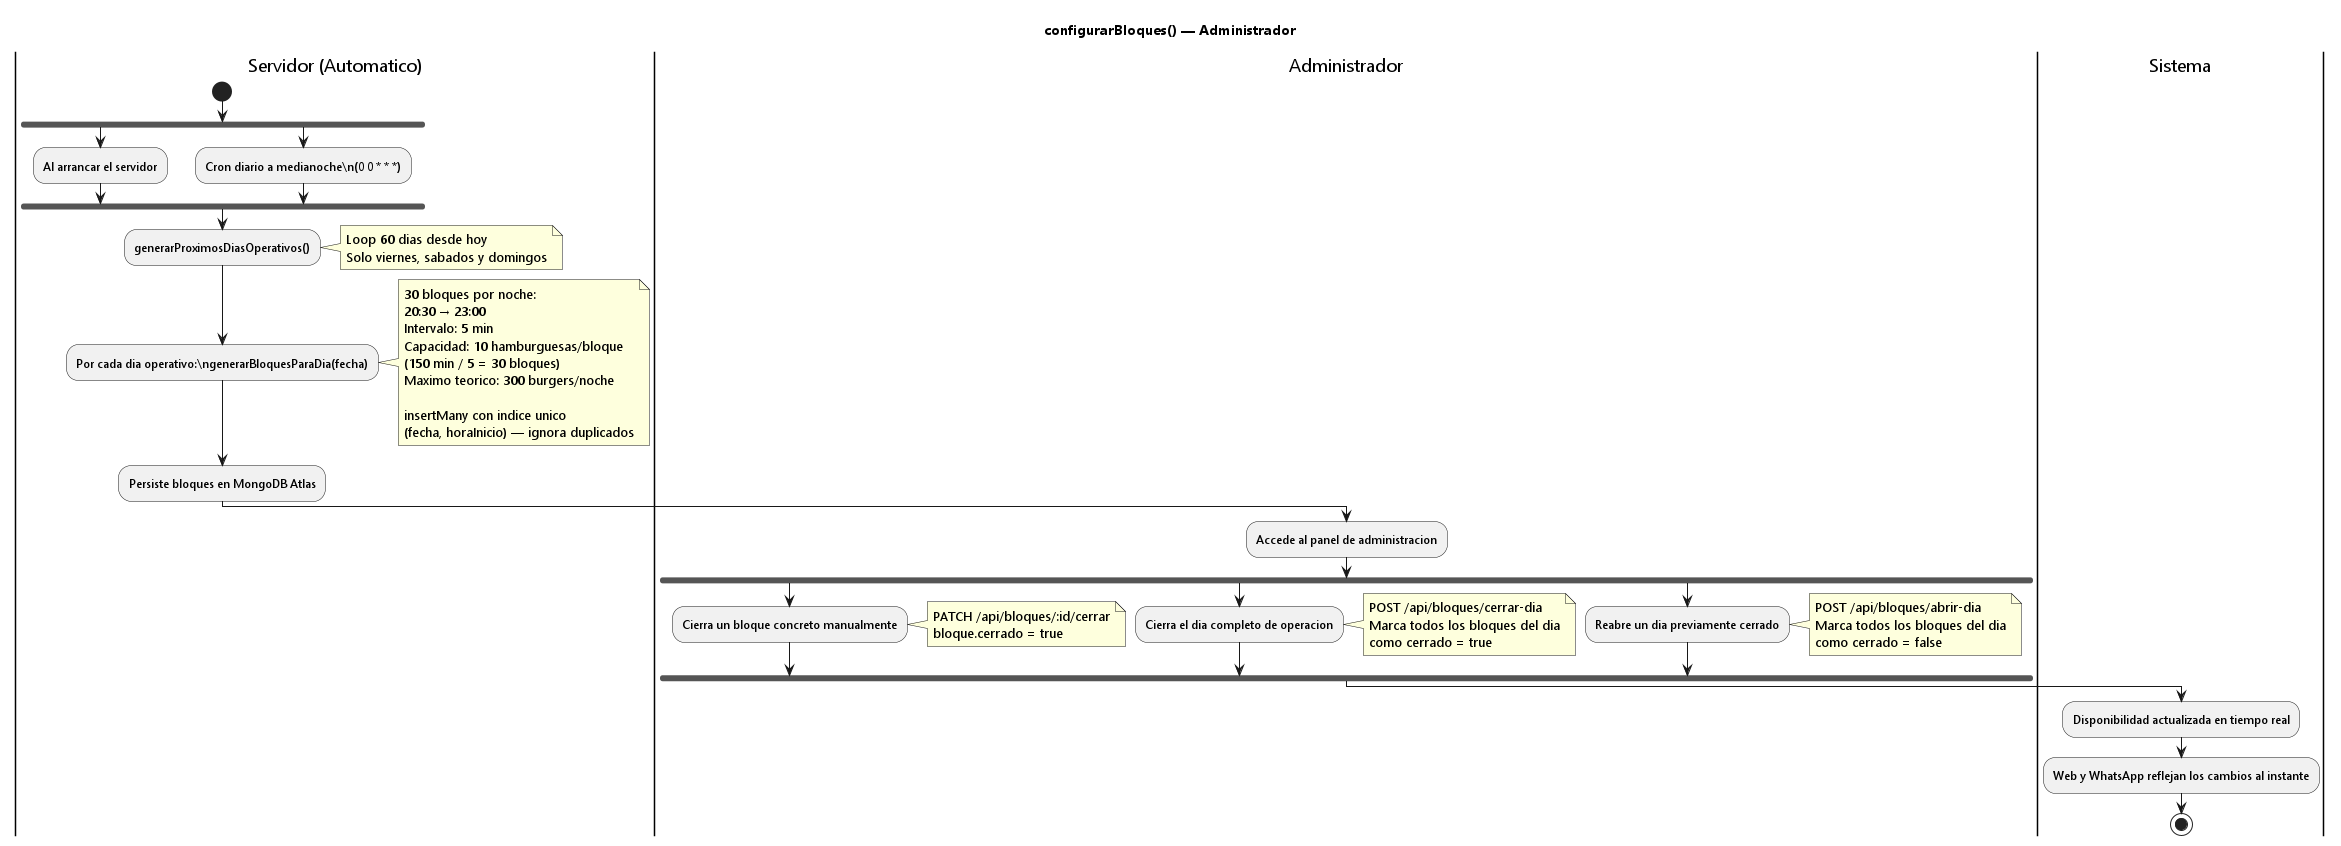

The diagram above was rendered by PlantUML. Its source (embedded in the PNG):
@startuml
skinparam defaultFontName Segoe UI
title configurarBloques() — Administrador

|Servidor (Automatico)|
start

fork
  :Al arrancar el servidor;
fork again
  :Cron diario a medianoche\\n(0 0 * * *);
end fork

:generarProximosDiasOperativos();
note right
  Loop 60 dias desde hoy
  Solo viernes, sabados y domingos
end note
:Por cada dia operativo:\\ngenerarBloquesParaDia(fecha);
note right
  30 bloques por noche:
  20:30 → 23:00
  Intervalo: 5 min
  Capacidad: 10 hamburguesas/bloque
  (150 min / 5 = 30 bloques)
  Maximo teorico: 300 burgers/noche

  insertMany con indice unico
  (fecha, horaInicio) — ignora duplicados
end note
:Persiste bloques en MongoDB Atlas;

|Administrador|
:Accede al panel de administracion;

fork
  :Cierra un bloque concreto manualmente;
  note right
    PATCH /api/bloques/:id/cerrar
    bloque.cerrado = true
  end note
fork again
  :Cierra el dia completo de operacion;
  note right
    POST /api/bloques/cerrar-dia
    Marca todos los bloques del dia
    como cerrado = true
  end note
fork again
  :Reabre un dia previamente cerrado;
  note right
    POST /api/bloques/abrir-dia
    Marca todos los bloques del dia
    como cerrado = false
  end note
end fork

|Sistema|
:Disponibilidad actualizada en tiempo real;
:Web y WhatsApp reflejan los cambios al instante;
stop
@enduml